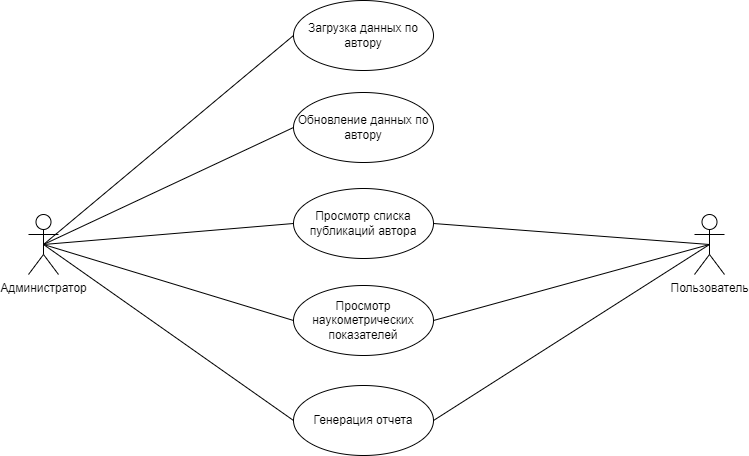

The diagram above was exported from draw.io. Its source (the exported page's mxGraphModel, read from the mxfile embedded in the PNG):
<mxGraphModel dx="1050" dy="567" grid="0" gridSize="10" guides="1" tooltips="1" connect="1" arrows="1" fold="1" page="0" pageScale="1" pageWidth="827" pageHeight="1169" math="0" shadow="0">
  <root>
    <mxCell id="0" />
    <mxCell id="1" parent="0" />
    <mxCell id="PGFoxvxr4iovGEupzL_--1" value="Администратор" style="shape=umlActor;verticalLabelPosition=bottom;verticalAlign=top;html=1;" vertex="1" parent="1">
      <mxGeometry x="69" y="236" width="30" height="60" as="geometry" />
    </mxCell>
    <mxCell id="PGFoxvxr4iovGEupzL_--4" value="Пользователь" style="shape=umlActor;verticalLabelPosition=bottom;verticalAlign=top;html=1;" vertex="1" parent="1">
      <mxGeometry x="735" y="236" width="30" height="60" as="geometry" />
    </mxCell>
    <mxCell id="PGFoxvxr4iovGEupzL_--7" value="Загрузка данных по автору" style="ellipse;whiteSpace=wrap;html=1;" vertex="1" parent="1">
      <mxGeometry x="334" y="22" width="140" height="70" as="geometry" />
    </mxCell>
    <mxCell id="PGFoxvxr4iovGEupzL_--8" value="Обновление данных по автору" style="ellipse;whiteSpace=wrap;html=1;" vertex="1" parent="1">
      <mxGeometry x="334" y="114" width="140" height="70" as="geometry" />
    </mxCell>
    <mxCell id="PGFoxvxr4iovGEupzL_--10" value="Просмотр списка публикаций автора" style="ellipse;whiteSpace=wrap;html=1;" vertex="1" parent="1">
      <mxGeometry x="334" y="210" width="140" height="70" as="geometry" />
    </mxCell>
    <mxCell id="PGFoxvxr4iovGEupzL_--11" value="Просмотр наукометрических показателей" style="ellipse;whiteSpace=wrap;html=1;" vertex="1" parent="1">
      <mxGeometry x="334" y="307" width="140" height="70" as="geometry" />
    </mxCell>
    <mxCell id="PGFoxvxr4iovGEupzL_--12" value="Генерация отчета" style="ellipse;whiteSpace=wrap;html=1;" vertex="1" parent="1">
      <mxGeometry x="334" y="407" width="140" height="70" as="geometry" />
    </mxCell>
    <mxCell id="PGFoxvxr4iovGEupzL_--14" value="" style="endArrow=none;html=1;rounded=0;exitX=0.5;exitY=0.5;exitDx=0;exitDy=0;exitPerimeter=0;entryX=0;entryY=0.5;entryDx=0;entryDy=0;" edge="1" parent="1" source="PGFoxvxr4iovGEupzL_--1" target="PGFoxvxr4iovGEupzL_--7">
      <mxGeometry width="50" height="50" relative="1" as="geometry">
        <mxPoint x="166" y="249" as="sourcePoint" />
        <mxPoint x="216" y="199" as="targetPoint" />
      </mxGeometry>
    </mxCell>
    <mxCell id="PGFoxvxr4iovGEupzL_--15" value="" style="endArrow=none;html=1;rounded=0;exitX=0.5;exitY=0.5;exitDx=0;exitDy=0;exitPerimeter=0;entryX=0;entryY=0.5;entryDx=0;entryDy=0;" edge="1" parent="1" source="PGFoxvxr4iovGEupzL_--1" target="PGFoxvxr4iovGEupzL_--8">
      <mxGeometry width="50" height="50" relative="1" as="geometry">
        <mxPoint x="159" y="292" as="sourcePoint" />
        <mxPoint x="209" y="242" as="targetPoint" />
      </mxGeometry>
    </mxCell>
    <mxCell id="PGFoxvxr4iovGEupzL_--17" value="" style="endArrow=none;html=1;rounded=0;exitX=0.5;exitY=0.5;exitDx=0;exitDy=0;exitPerimeter=0;entryX=0;entryY=0.5;entryDx=0;entryDy=0;" edge="1" parent="1" source="PGFoxvxr4iovGEupzL_--1" target="PGFoxvxr4iovGEupzL_--10">
      <mxGeometry width="50" height="50" relative="1" as="geometry">
        <mxPoint x="159" y="377" as="sourcePoint" />
        <mxPoint x="209" y="327" as="targetPoint" />
      </mxGeometry>
    </mxCell>
    <mxCell id="PGFoxvxr4iovGEupzL_--18" value="" style="endArrow=none;html=1;rounded=0;exitX=0.5;exitY=0.5;exitDx=0;exitDy=0;exitPerimeter=0;entryX=0;entryY=0.5;entryDx=0;entryDy=0;" edge="1" parent="1" source="PGFoxvxr4iovGEupzL_--1" target="PGFoxvxr4iovGEupzL_--11">
      <mxGeometry width="50" height="50" relative="1" as="geometry">
        <mxPoint x="208" y="421" as="sourcePoint" />
        <mxPoint x="258" y="371" as="targetPoint" />
      </mxGeometry>
    </mxCell>
    <mxCell id="PGFoxvxr4iovGEupzL_--19" value="" style="endArrow=none;html=1;rounded=0;exitX=0.5;exitY=0.5;exitDx=0;exitDy=0;exitPerimeter=0;entryX=0;entryY=0.5;entryDx=0;entryDy=0;" edge="1" parent="1" source="PGFoxvxr4iovGEupzL_--1" target="PGFoxvxr4iovGEupzL_--12">
      <mxGeometry width="50" height="50" relative="1" as="geometry">
        <mxPoint x="147" y="450" as="sourcePoint" />
        <mxPoint x="197" y="400" as="targetPoint" />
      </mxGeometry>
    </mxCell>
    <mxCell id="PGFoxvxr4iovGEupzL_--20" value="" style="endArrow=none;html=1;rounded=0;entryX=0.5;entryY=0.5;entryDx=0;entryDy=0;entryPerimeter=0;exitX=1;exitY=0.5;exitDx=0;exitDy=0;" edge="1" parent="1" source="PGFoxvxr4iovGEupzL_--12" target="PGFoxvxr4iovGEupzL_--4">
      <mxGeometry width="50" height="50" relative="1" as="geometry">
        <mxPoint x="532" y="338" as="sourcePoint" />
        <mxPoint x="582" y="288" as="targetPoint" />
      </mxGeometry>
    </mxCell>
    <mxCell id="PGFoxvxr4iovGEupzL_--21" value="" style="endArrow=none;html=1;rounded=0;entryX=0.5;entryY=0.5;entryDx=0;entryDy=0;entryPerimeter=0;exitX=1;exitY=0.5;exitDx=0;exitDy=0;" edge="1" parent="1" source="PGFoxvxr4iovGEupzL_--11" target="PGFoxvxr4iovGEupzL_--4">
      <mxGeometry width="50" height="50" relative="1" as="geometry">
        <mxPoint x="588" y="329" as="sourcePoint" />
        <mxPoint x="638" y="279" as="targetPoint" />
      </mxGeometry>
    </mxCell>
    <mxCell id="PGFoxvxr4iovGEupzL_--22" value="" style="endArrow=none;html=1;rounded=0;entryX=0.5;entryY=0.5;entryDx=0;entryDy=0;entryPerimeter=0;exitX=1;exitY=0.5;exitDx=0;exitDy=0;" edge="1" parent="1" source="PGFoxvxr4iovGEupzL_--10" target="PGFoxvxr4iovGEupzL_--4">
      <mxGeometry width="50" height="50" relative="1" as="geometry">
        <mxPoint x="532" y="323" as="sourcePoint" />
        <mxPoint x="582" y="273" as="targetPoint" />
      </mxGeometry>
    </mxCell>
  </root>
</mxGraphModel>